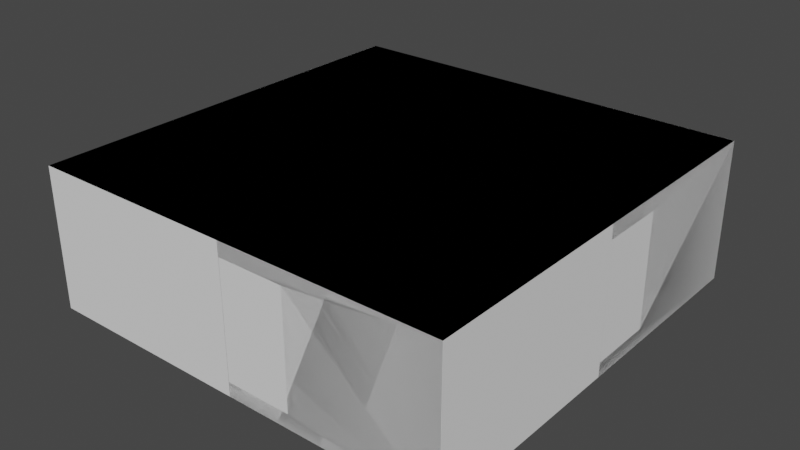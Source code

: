 # Source: tile.blend  (saved by Blender 2.93.20; exported with 4.5.12 LTS)
import bpy
from mathutils import Matrix  # noqa: F401  (used for matrix-valued properties, if any)

bpy.ops.wm.read_factory_settings(use_empty=True)
scene = bpy.context.scene
scene.name = 'Scene'

# ---- collections
col_collection = bpy.data.collections.new('Collection'); scene.collection.children.link(col_collection)

# ---- world
world_world = bpy.data.worlds.new('World'); scene.world = world_world
world_world.use_nodes = True; world_world.node_tree.nodes.clear()
_N = world_world.node_tree.nodes; _L = world_world.node_tree.links
n0 = _N.new('ShaderNodeOutputWorld'); n0.name = 'World Output'; n0.location = (300, 300)
n1 = _N.new('ShaderNodeBackground'); n1.name = 'Background'; n1.location = (10, 300)
n1.inputs[0].default_value = (0.05088, 0.05088, 0.05088, 1.0)
_L.new(n1.outputs[0], n0.inputs[0])
n0.is_active_output = True
world_world.color = (0.05088, 0.05088, 0.05088)
world_world.use_sun_shadow = False
world_world.sun_shadow_jitter_overblur = 0.0

# ---- meshes
me_cube = bpy.data.meshes.new('Cube')
me_cube.from_pydata([(-1.0, -1.0, -1.0), (-1.0, -1.0, 1.0), (-1.0, 1.0, -1.0), (-1.0, 1.0, 1.0), (1.0, -1.0, -1.0), (1.0, -1.0, 1.0), (1.0, 1.0, -1.0), (1.0, 1.0, 1.0), (-0.9333, -0.9333, -0.8), (-0.9333, -0.9333, 0.8), (-0.9333, 0.9333, -0.8), (-0.9333, 0.9333, 0.8), (0.9333, -0.9333, -0.8), (0.9333, -0.9333, 0.8), (0.9333, 0.9333, -0.8), (0.9333, 0.9333, 0.8), (0.3111, 0.9333, -0.8), (-0.3111, 0.9333, -0.8), (-0.3111, 0.9333, 0.8), (0.3111, 0.9333, 0.8), (-0.3111, -0.9333, -0.8), (0.3111, -0.9333, -0.8), (0.3111, -0.9333, 0.8), (-0.3111, -0.9333, 0.8), (-0.9333, 0.3111, -0.8), (-0.9333, -0.3111, -0.8), (-0.9333, -0.3111, 0.8), (-0.9333, 0.3111, 0.8), (0.9333, -0.3111, -0.8), (0.9333, 0.3111, -0.8), (0.9333, 0.3111, 0.8), (0.9333, -0.3111, 0.8), (0.3111, 0.3111, 0.8), (0.3111, -0.3111, 0.8), (-0.3111, 0.3111, 0.8), (-0.3111, -0.3111, 0.8), (-0.3111, 0.3111, -0.8), (-0.3111, -0.3111, -0.8), (0.3111, 0.3111, -0.8), (0.3111, -0.3111, -0.8), (0.3111, 1.0, 0.8), (-0.3111, 1.0, 0.8), (-0.3111, 1.0, -0.8), (0.3111, 1.0, -0.8)], [], [(0, 1, 3, 2), (2, 3, 7, 6, 43, 40, 41, 42), (6, 2, 42, 43), (6, 7, 5, 4), (4, 5, 1, 0), (2, 6, 4, 0), (7, 3, 1, 5), (24, 10, 11, 27), (16, 14, 15, 19), (28, 12, 13, 31), (20, 8, 9, 23), (39, 21, 12, 28), (35, 23, 9, 26), (31, 13, 22, 33), (33, 22, 23, 35), (25, 8, 20, 37), (37, 20, 21, 39), (12, 21, 22, 13), (21, 20, 23, 22), (10, 17, 18, 11), (16, 19, 40, 43), (17, 36, 38, 16), (36, 37, 39, 38), (10, 24, 36, 17), (24, 25, 37, 36), (19, 32, 34, 18), (32, 33, 35, 34), (15, 30, 32, 19), (30, 31, 33, 32), (18, 34, 27, 11), (34, 35, 26, 27), (16, 38, 29, 14), (38, 39, 28, 29), (14, 29, 30, 15), (29, 28, 31, 30), (8, 25, 26, 9), (25, 24, 27, 26), (19, 18, 41, 40), (18, 17, 42, 41), (42, 17, 16, 43)])
_uv = me_cube.uv_layers.new(name='UVMap')
_uv.uv.foreach_set('vector', [0.5357, 0.2679, 0.5357, 0.5357, 0.2679, 0.5357, 0.2679, 0.2679, 0.2679, 0.0, 0.2679, 0.2679, 0.0, 0.2679, 0.0, 0.0, 0.09226, 0.02679, 0.09226, 0.2411, 0.1756, 0.2411, 0.1756, 0.02679, 0.0, 0.0, 0.2679, 0.0, 0.1756, 0.02679, 0.09226, 0.02679, 0.5357, 0.0, 0.5357, 0.2679, 0.2679, 0.2679, 0.2679, 0.0, 0.2679, 0.2679, 0.2679, 0.5357, 0.0, 0.5357, 0.0, 0.2679, 0.2679, 0.5357, 0.2679, 0.8036, 0.0, 0.8036, 0.0, 0.5357, 0.8036, 0.0, 0.8036, 0.2679, 0.5357, 0.2679, 0.5357, 0.0, 1.0, 0.4345, 1.0, 0.5179, 0.7857, 0.5179, 0.7857, 0.4345, 0.8036, 0.0, 0.8869, 0.0, 0.8869, 0.2143, 0.8036, 0.2143, 1.0, 0.6935, 1.0, 0.7768, 0.7857, 0.7768, 0.7857, 0.6935, 0.4821, 0.7024, 0.4821, 0.7857, 0.2679, 0.7857, 0.2679, 0.7024, 0.619, 0.7024, 0.619, 0.7857, 0.5357, 0.7857, 0.5357, 0.7024, 0.619, 0.4435, 0.619, 0.5268, 0.5357, 0.5268, 0.5357, 0.4435, 0.7857, 0.4435, 0.7857, 0.5268, 0.7024, 0.5268, 0.7024, 0.4435, 0.7024, 0.4435, 0.7024, 0.5268, 0.619, 0.5268, 0.619, 0.4435, 0.7857, 0.7024, 0.7857, 0.7857, 0.7024, 0.7857, 0.7024, 0.7024, 0.7024, 0.7024, 0.7024, 0.7857, 0.619, 0.7857, 0.619, 0.7024, 0.4821, 0.5357, 0.4821, 0.619, 0.2679, 0.619, 0.2679, 0.5357, 0.4821, 0.619, 0.4821, 0.7024, 0.2679, 0.7024, 0.2679, 0.619, 0.8869, 0.0, 0.9702, 0.0, 0.9702, 0.2143, 0.8869, 0.2143, 0.5, 0.5357, 0.5, 0.75, 0.4911, 0.75, 0.4911, 0.5357, 0.7024, 0.5357, 0.7024, 0.619, 0.619, 0.619, 0.619, 0.5357, 0.7024, 0.619, 0.7024, 0.7024, 0.619, 0.7024, 0.619, 0.619, 0.7857, 0.5357, 0.7857, 0.619, 0.7024, 0.619, 0.7024, 0.5357, 0.7857, 0.619, 0.7857, 0.7024, 0.7024, 0.7024, 0.7024, 0.619, 0.7024, 0.2768, 0.7024, 0.3601, 0.619, 0.3601, 0.619, 0.2768, 0.7024, 0.3601, 0.7024, 0.4435, 0.619, 0.4435, 0.619, 0.3601, 0.7857, 0.2768, 0.7857, 0.3601, 0.7024, 0.3601, 0.7024, 0.2768, 0.7857, 0.3601, 0.7857, 0.4435, 0.7024, 0.4435, 0.7024, 0.3601, 0.619, 0.2768, 0.619, 0.3601, 0.5357, 0.3601, 0.5357, 0.2768, 0.619, 0.3601, 0.619, 0.4435, 0.5357, 0.4435, 0.5357, 0.3601, 0.619, 0.5357, 0.619, 0.619, 0.5357, 0.619, 0.5357, 0.5357, 0.619, 0.619, 0.619, 0.7024, 0.5357, 0.7024, 0.5357, 0.619, 1.0, 0.5268, 1.0, 0.6101, 0.7857, 0.6101, 0.7857, 0.5268, 1.0, 0.6101, 1.0, 0.6935, 0.7857, 0.6935, 0.7857, 0.6101, 1.0, 0.2679, 1.0, 0.3512, 0.7857, 0.3512, 0.7857, 0.2679, 1.0, 0.3512, 1.0, 0.4345, 0.7857, 0.4345, 0.7857, 0.3512, 0.7024, 0.2768, 0.619, 0.2768, 0.619, 0.2679, 0.7024, 0.2679, 0.4821, 0.75, 0.4821, 0.5357, 0.4911, 0.5357, 0.4911, 0.75, 0.7024, 0.5268, 0.7024, 0.5357, 0.619, 0.5357, 0.619, 0.5268])
me_cube.use_remesh_fix_poles = True
me_cube.use_remesh_preserve_attributes = False
me_cube.update()
me_cube_003 = bpy.data.meshes.new('Cube.003')
me_cube_003.from_pydata([(-1.0, -1.0, -1.0), (-1.0, -1.0, 1.0), (-1.0, 1.0, -1.0), (-1.0, 1.0, 1.0), (1.0, -1.0, -1.0), (1.0, -1.0, 1.0), (1.0, 1.0, -1.0), (1.0, 1.0, 1.0), (-0.9333, -0.9333, -0.8), (-0.9333, -0.9333, 0.8), (-0.9333, 0.9333, -0.8), (-0.9333, 0.9333, 0.8), (0.9333, -0.9333, -0.8), (0.9333, -0.9333, 0.8), (0.9333, 0.9333, -0.8), (0.9333, 0.9333, 0.8), (0.3111, 0.9333, -0.8), (-0.3111, 0.9333, -0.8), (-0.3111, 0.9333, 0.8), (0.3111, 0.9333, 0.8), (-0.3111, -0.9333, -0.8), (0.3111, -0.9333, -0.8), (0.3111, -0.9333, 0.8), (-0.3111, -0.9333, 0.8), (-0.9333, 0.3111, -0.8), (-0.9333, -0.3111, -0.8), (-0.9333, -0.3111, 0.8), (-0.9333, 0.3111, 0.8), (0.9333, -0.3111, -0.8), (0.9333, 0.3111, -0.8), (0.9333, 0.3111, 0.8), (0.9333, -0.3111, 0.8), (0.3111, 0.3111, 0.8), (0.3111, -0.3111, 0.8), (-0.3111, 0.3111, 0.8), (-0.3111, -0.3111, 0.8), (-0.3111, 0.3111, -0.8), (-0.3111, -0.3111, -0.8), (0.3111, 0.3111, -0.8), (0.3111, -0.3111, -0.8), (1.0, -0.3111, 0.8), (1.0, 0.3111, 0.8), (1.0, 0.3111, -0.8), (1.0, -0.3111, -0.8), (-0.3111, -1.0, 0.8), (0.3111, -1.0, 0.8), (-0.3111, -1.0, -0.8), (0.3111, -1.0, -0.8)], [], [(0, 1, 3, 2), (2, 3, 7, 6), (40, 5, 4, 6, 42, 43), (42, 6, 7, 5, 40, 41), (47, 4, 5, 1, 0, 46, 44, 45), (46, 0, 4, 47), (2, 6, 4, 0), (7, 3, 1, 5), (24, 10, 11, 27), (16, 14, 15, 19), (28, 12, 13, 31), (20, 8, 9, 23), (39, 21, 12, 28), (35, 23, 9, 26), (31, 13, 22, 33), (33, 22, 23, 35), (25, 8, 20, 37), (37, 20, 21, 39), (12, 21, 22, 13), (44, 23, 22, 45), (10, 17, 18, 11), (17, 16, 19, 18), (17, 36, 38, 16), (36, 37, 39, 38), (10, 24, 36, 17), (24, 25, 37, 36), (19, 32, 34, 18), (32, 33, 35, 34), (15, 30, 32, 19), (30, 31, 33, 32), (18, 34, 27, 11), (34, 35, 26, 27), (16, 38, 29, 14), (38, 39, 28, 29), (14, 29, 30, 15), (30, 29, 42, 41), (8, 25, 26, 9), (25, 24, 27, 26), (47, 21, 20, 46), (45, 22, 21, 47), (46, 20, 23, 44), (31, 30, 41, 40), (28, 31, 40, 43), (29, 28, 43, 42)])
_uv = me_cube_003.uv_layers.new(name='UVMap')
_uv.uv.foreach_set('vector', [0.5471, 0.2736, 0.5471, 0.5471, 0.2736, 0.5471, 0.2736, 0.2736, 0.2736, 0.0, 0.2736, 0.2736, 0.0, 0.2736, 0.0, 0.0, 0.3678, 0.2462, 0.2736, 0.2736, 0.2736, 0.0, 0.5471, 0.0, 0.4529, 0.02736, 0.3678, 0.02736, 0.4529, 0.02736, 0.5471, 0.0, 0.5471, 0.2736, 0.2736, 0.2736, 0.3678, 0.2462, 0.4529, 0.2462, 0.1793, 0.3009, 0.2736, 0.2736, 0.2736, 0.5471, 0.0, 0.5471, 0.0, 0.2736, 0.09422, 0.3009, 0.09422, 0.5198, 0.1793, 0.5198, 0.09422, 0.3009, 0.0, 0.2736, 0.2736, 0.2736, 0.1793, 0.3009, 0.2736, 0.5471, 0.2736, 0.8207, 0.0, 0.8207, 0.0, 0.5471, 0.8207, 0.0, 0.8207, 0.2736, 0.5471, 0.2736, 0.5471, 0.0, 0.9848, 0.7082, 0.9848, 0.7933, 0.766, 0.7933, 0.766, 0.7082, 0.766, 0.7082, 0.766, 0.7933, 0.5471, 0.7933, 0.5471, 0.7082, 0.9058, 0.0, 0.9909, 0.0, 0.9909, 0.2188, 0.9058, 0.2188, 0.8116, 0.2736, 0.8967, 0.2736, 0.8967, 0.4924, 0.8116, 0.4924, 0.4438, 0.7173, 0.5289, 0.7173, 0.5289, 0.8024, 0.4438, 0.8024, 0.7173, 0.4529, 0.8024, 0.4529, 0.8024, 0.538, 0.7173, 0.538, 0.7173, 0.2827, 0.8024, 0.2827, 0.8024, 0.3678, 0.7173, 0.3678, 0.7173, 0.3678, 0.8024, 0.3678, 0.8024, 0.4529, 0.7173, 0.4529, 0.4438, 0.5471, 0.5289, 0.5471, 0.5289, 0.6322, 0.4438, 0.6322, 0.4438, 0.6322, 0.5289, 0.6322, 0.5289, 0.7173, 0.4438, 0.7173, 0.8207, 0.0, 0.9058, 0.0, 0.9058, 0.2188, 0.8207, 0.2188, 0.8116, 0.4529, 0.8024, 0.4529, 0.8024, 0.3678, 0.8116, 0.3678, 0.766, 0.538, 0.766, 0.6231, 0.5471, 0.6231, 0.5471, 0.538, 0.766, 0.6231, 0.766, 0.7082, 0.5471, 0.7082, 0.5471, 0.6231, 0.2736, 0.6322, 0.3587, 0.6322, 0.3587, 0.7173, 0.2736, 0.7173, 0.3587, 0.6322, 0.4438, 0.6322, 0.4438, 0.7173, 0.3587, 0.7173, 0.2736, 0.5471, 0.3587, 0.5471, 0.3587, 0.6322, 0.2736, 0.6322, 0.3587, 0.5471, 0.4438, 0.5471, 0.4438, 0.6322, 0.3587, 0.6322, 0.5471, 0.3678, 0.6322, 0.3678, 0.6322, 0.4529, 0.5471, 0.4529, 0.6322, 0.3678, 0.7173, 0.3678, 0.7173, 0.4529, 0.6322, 0.4529, 0.5471, 0.2827, 0.6322, 0.2827, 0.6322, 0.3678, 0.5471, 0.3678, 0.6322, 0.2827, 0.7173, 0.2827, 0.7173, 0.3678, 0.6322, 0.3678, 0.5471, 0.4529, 0.6322, 0.4529, 0.6322, 0.538, 0.5471, 0.538, 0.6322, 0.4529, 0.7173, 0.4529, 0.7173, 0.538, 0.6322, 0.538, 0.2736, 0.7173, 0.3587, 0.7173, 0.3587, 0.8024, 0.2736, 0.8024, 0.3587, 0.7173, 0.4438, 0.7173, 0.4438, 0.8024, 0.3587, 0.8024, 0.8967, 0.2736, 0.9818, 0.2736, 0.9818, 0.4924, 0.8967, 0.4924, 0.9909, 0.2188, 0.9909, 0.0, 1.0, 0.0, 1.0, 0.2188, 0.9848, 0.538, 0.9848, 0.6231, 0.766, 0.6231, 0.766, 0.538, 0.9848, 0.6231, 0.9848, 0.7082, 0.766, 0.7082, 0.766, 0.6231, 0.538, 0.7173, 0.5289, 0.7173, 0.5289, 0.6322, 0.538, 0.6322, 0.9909, 0.4924, 0.9818, 0.4924, 0.9818, 0.2736, 0.9909, 0.2736, 0.9848, 0.538, 0.9939, 0.538, 0.9939, 0.7568, 0.9848, 0.7568, 0.7173, 0.2827, 0.6322, 0.2827, 0.6322, 0.2736, 0.7173, 0.2736, 0.9939, 0.7568, 0.9939, 0.9757, 0.9848, 0.9757, 0.9848, 0.7568, 0.3587, 0.8024, 0.4438, 0.8024, 0.4438, 0.8116, 0.3587, 0.8116])
me_cube_003.use_remesh_fix_poles = True
me_cube_003.use_remesh_preserve_attributes = False
me_cube_003.update()
me_cube_005 = bpy.data.meshes.new('Cube.005')
me_cube_005.from_pydata([(-1.0, -1.0, -1.0), (-1.0, -1.0, 1.0), (-1.0, 1.0, -1.0), (-1.0, 1.0, 1.0), (1.0, -1.0, -1.0), (1.0, -1.0, 1.0), (1.0, 1.0, -1.0), (1.0, 1.0, 1.0), (-0.9333, -0.9333, -0.8), (-0.9333, -0.9333, 0.8), (-0.9333, 0.9333, -0.8), (-0.9333, 0.9333, 0.8), (0.9333, -0.9333, -0.8), (0.9333, -0.9333, 0.8), (0.9333, 0.9333, -0.8), (0.9333, 0.9333, 0.8), (0.3111, 0.9333, -0.8), (-0.3111, 0.9333, -0.8), (-0.3111, 0.9333, 0.8), (0.3111, 0.9333, 0.8), (-0.3111, -0.9333, -0.8), (0.3111, -0.9333, -0.8), (0.3111, -0.9333, 0.8), (-0.3111, -0.9333, 0.8), (-0.9333, 0.3111, -0.8), (-0.9333, -0.3111, -0.8), (-0.9333, -0.3111, 0.8), (-0.9333, 0.3111, 0.8), (0.9333, -0.3111, -0.8), (0.9333, 0.3111, -0.8), (0.9333, 0.3111, 0.8), (0.9333, -0.3111, 0.8), (0.3111, 0.3111, 0.8), (0.3111, -0.3111, 0.8), (-0.3111, 0.3111, 0.8), (-0.3111, -0.3111, 0.8), (-0.3111, 0.3111, -0.8), (-0.3111, -0.3111, -0.8), (0.3111, 0.3111, -0.8), (0.3111, -0.3111, -0.8), (-1.0, 0.3111, 0.8), (-1.0, -0.3111, 0.8), (-1.0, -0.3111, -0.8), (-1.0, 0.3111, -0.8), (1.0, -0.3111, 0.8), (1.0, 0.3111, 0.8), (1.0, 0.3111, -0.8), (1.0, -0.3111, -0.8)], [], [(40, 3, 2, 0, 42, 43), (0, 1, 3, 40, 41, 42), (2, 3, 7, 6), (44, 5, 4, 6, 46, 47), (46, 6, 7, 5, 44, 45), (4, 5, 1, 0), (2, 6, 4, 0), (7, 3, 1, 5), (24, 10, 11, 27), (16, 14, 15, 19), (28, 12, 13, 31), (20, 8, 9, 23), (39, 21, 12, 28), (35, 23, 9, 26), (31, 13, 22, 33), (33, 22, 23, 35), (25, 8, 20, 37), (37, 20, 21, 39), (12, 21, 22, 13), (21, 20, 23, 22), (10, 17, 18, 11), (17, 16, 19, 18), (17, 36, 38, 16), (36, 37, 39, 38), (10, 24, 36, 17), (24, 25, 37, 36), (19, 32, 34, 18), (32, 33, 35, 34), (15, 30, 32, 19), (30, 31, 33, 32), (18, 34, 27, 11), (34, 35, 26, 27), (16, 38, 29, 14), (38, 39, 28, 29), (14, 29, 30, 15), (30, 29, 46, 45), (8, 25, 26, 9), (41, 26, 25, 42), (43, 24, 27, 40), (40, 27, 26, 41), (42, 25, 24, 43), (31, 30, 45, 44), (28, 31, 44, 47), (29, 28, 47, 46)])
_uv = me_cube_005.uv_layers.new(name='UVMap')
_uv.uv.foreach_set('vector', [0.3712, 0.5245, 0.2761, 0.5521, 0.2761, 0.2761, 0.5521, 0.2761, 0.4571, 0.3037, 0.3712, 0.3037, 0.5521, 0.2761, 0.5521, 0.5521, 0.2761, 0.5521, 0.3712, 0.5245, 0.4571, 0.5245, 0.4571, 0.3037, 0.2761, 0.0, 0.2761, 0.2761, 0.0, 0.2761, 0.0, 0.0, 0.3712, 0.2485, 0.2761, 0.2761, 0.2761, 0.0, 0.5521, 0.0, 0.4571, 0.02761, 0.3712, 0.02761, 0.4571, 0.02761, 0.5521, 0.0, 0.5521, 0.2761, 0.2761, 0.2761, 0.3712, 0.2485, 0.4571, 0.2485, 0.2761, 0.2761, 0.2761, 0.5521, 0.0, 0.5521, 0.0, 0.2761, 0.8282, 0.0, 0.8282, 0.2761, 0.5521, 0.2761, 0.5521, 0.0, 0.2761, 0.5521, 0.2761, 0.8282, 0.0, 0.8282, 0.0, 0.5521, 0.8957, 0.2761, 0.9816, 0.2761, 0.9816, 0.4969, 0.8957, 0.4969, 0.7546, 0.7239, 0.7546, 0.8098, 0.5337, 0.8098, 0.5337, 0.7239, 0.9141, 0.0, 1.0, 0.0, 1.0, 0.2209, 0.9141, 0.2209, 0.9755, 0.7239, 0.9755, 0.8098, 0.7546, 0.8098, 0.7546, 0.7239, 0.7239, 0.4571, 0.8098, 0.4571, 0.8098, 0.5429, 0.7239, 0.5429, 0.4479, 0.7331, 0.5337, 0.7331, 0.5337, 0.819, 0.4479, 0.819, 0.4479, 0.5613, 0.5337, 0.5613, 0.5337, 0.6472, 0.4479, 0.6472, 0.4479, 0.6472, 0.5337, 0.6472, 0.5337, 0.7331, 0.4479, 0.7331, 0.7239, 0.2853, 0.8098, 0.2853, 0.8098, 0.3712, 0.7239, 0.3712, 0.7239, 0.3712, 0.8098, 0.3712, 0.8098, 0.4571, 0.7239, 0.4571, 0.9755, 0.5521, 0.9755, 0.638, 0.7546, 0.638, 0.7546, 0.5521, 0.9755, 0.638, 0.9755, 0.7239, 0.7546, 0.7239, 0.7546, 0.638, 0.7546, 0.5521, 0.7546, 0.638, 0.5337, 0.638, 0.5337, 0.5521, 0.7546, 0.638, 0.7546, 0.7239, 0.5337, 0.7239, 0.5337, 0.638, 0.5521, 0.3712, 0.638, 0.3712, 0.638, 0.4571, 0.5521, 0.4571, 0.638, 0.3712, 0.7239, 0.3712, 0.7239, 0.4571, 0.638, 0.4571, 0.5521, 0.2853, 0.638, 0.2853, 0.638, 0.3712, 0.5521, 0.3712, 0.638, 0.2853, 0.7239, 0.2853, 0.7239, 0.3712, 0.638, 0.3712, 0.2761, 0.6472, 0.362, 0.6472, 0.362, 0.7331, 0.2761, 0.7331, 0.362, 0.6472, 0.4479, 0.6472, 0.4479, 0.7331, 0.362, 0.7331, 0.2761, 0.5613, 0.362, 0.5613, 0.362, 0.6472, 0.2761, 0.6472, 0.362, 0.5613, 0.4479, 0.5613, 0.4479, 0.6472, 0.362, 0.6472, 0.2761, 0.7331, 0.362, 0.7331, 0.362, 0.819, 0.2761, 0.819, 0.362, 0.7331, 0.4479, 0.7331, 0.4479, 0.819, 0.362, 0.819, 0.5521, 0.4571, 0.638, 0.4571, 0.638, 0.5429, 0.5521, 0.5429, 0.638, 0.4571, 0.7239, 0.4571, 0.7239, 0.5429, 0.638, 0.5429, 0.8282, 0.0, 0.9141, 0.0, 0.9141, 0.2209, 0.8282, 0.2209, 0.9755, 0.9939, 0.9755, 0.773, 0.9847, 0.773, 0.9847, 0.9939, 0.8098, 0.2761, 0.8957, 0.2761, 0.8957, 0.4969, 0.8098, 0.4969, 0.9847, 0.773, 0.9755, 0.773, 0.9755, 0.5521, 0.9847, 0.5521, 0.9816, 0.2761, 0.9908, 0.2761, 0.9908, 0.4969, 0.9816, 0.4969, 0.362, 0.8282, 0.362, 0.819, 0.4479, 0.819, 0.4479, 0.8282, 0.7239, 0.2761, 0.7239, 0.2853, 0.638, 0.2853, 0.638, 0.2761, 0.4479, 0.5613, 0.362, 0.5613, 0.362, 0.5521, 0.4479, 0.5521, 0.9939, 0.5521, 0.9939, 0.773, 0.9847, 0.773, 0.9847, 0.5521, 0.638, 0.5429, 0.7239, 0.5429, 0.7239, 0.5521, 0.638, 0.5521])
me_cube_005.use_remesh_fix_poles = True
me_cube_005.use_remesh_preserve_attributes = False
me_cube_005.update()
me_cube_012 = bpy.data.meshes.new('Cube.012')
me_cube_012.from_pydata([(-1.0, -1.0, -1.0), (-1.0, -1.0, 1.0), (-1.0, 1.0, -1.0), (-1.0, 1.0, 1.0), (1.0, -1.0, -1.0), (1.0, -1.0, 1.0), (1.0, 1.0, -1.0), (1.0, 1.0, 1.0), (-0.9333, -0.9333, -0.8), (-0.9333, -0.9333, 0.8), (-0.9333, 0.9333, -0.8), (-0.9333, 0.9333, 0.8), (0.9333, -0.9333, -0.8), (0.9333, -0.9333, 0.8), (0.9333, 0.9333, -0.8), (0.9333, 0.9333, 0.8), (0.3111, 0.9333, -0.8), (-0.3111, 0.9333, -0.8), (-0.3111, 0.9333, 0.8), (0.3111, 0.9333, 0.8), (-0.3111, -0.9333, -0.8), (0.3111, -0.9333, -0.8), (0.3111, -0.9333, 0.8), (-0.3111, -0.9333, 0.8), (-0.9333, 0.3111, -0.8), (-0.9333, -0.3111, -0.8), (-0.9333, -0.3111, 0.8), (-0.9333, 0.3111, 0.8), (0.9333, -0.3111, -0.8), (0.9333, 0.3111, -0.8), (0.9333, 0.3111, 0.8), (0.9333, -0.3111, 0.8), (0.3111, 0.3111, 0.8), (0.3111, -0.3111, 0.8), (-0.3111, 0.3111, 0.8), (-0.3111, -0.3111, 0.8), (-0.3111, 0.3111, -0.8), (-0.3111, -0.3111, -0.8), (0.3111, 0.3111, -0.8), (0.3111, -0.3111, -0.8), (-1.0, 0.3111, 0.8), (-1.0, -0.3111, 0.8), (-1.0, -0.3111, -0.8), (-1.0, 0.3111, -0.8), (0.3111, 1.0, 0.8), (-0.3111, 1.0, 0.8), (-0.3111, 1.0, -0.8), (0.3111, 1.0, -0.8), (1.0, -0.3111, 0.8), (1.0, 0.3111, 0.8), (1.0, 0.3111, -0.8), (1.0, -0.3111, -0.8)], [], [(40, 3, 2, 0, 42, 43), (0, 1, 3, 40, 41, 42), (2, 3, 7, 6, 47, 44, 45, 46), (6, 2, 46, 47), (48, 5, 4, 6, 50, 51), (50, 6, 7, 5, 48, 49), (4, 5, 1, 0), (2, 6, 4, 0), (7, 3, 1, 5), (24, 10, 11, 27), (16, 14, 15, 19), (28, 12, 13, 31), (20, 8, 9, 23), (39, 21, 12, 28), (35, 23, 9, 26), (31, 13, 22, 33), (33, 22, 23, 35), (25, 8, 20, 37), (37, 20, 21, 39), (12, 21, 22, 13), (21, 20, 23, 22), (10, 17, 18, 11), (19, 18, 45, 44), (17, 36, 38, 16), (36, 37, 39, 38), (10, 24, 36, 17), (24, 25, 37, 36), (19, 32, 34, 18), (32, 33, 35, 34), (15, 30, 32, 19), (30, 31, 33, 32), (18, 34, 27, 11), (34, 35, 26, 27), (16, 38, 29, 14), (38, 39, 28, 29), (14, 29, 30, 15), (31, 30, 49, 48), (8, 25, 26, 9), (43, 24, 27, 40), (40, 27, 26, 41), (42, 25, 24, 43), (41, 26, 25, 42), (18, 17, 46, 45), (46, 17, 16, 47), (16, 19, 44, 47), (28, 31, 48, 51), (29, 28, 51, 50), (30, 29, 50, 49)])
_uv = me_cube_012.uv_layers.new(name='UVMap')
_uv.uv.foreach_set('vector', [0.3735, 0.5278, 0.2778, 0.5556, 0.2778, 0.2778, 0.5556, 0.2778, 0.4599, 0.3056, 0.3735, 0.3056, 0.5556, 0.2778, 0.5556, 0.5556, 0.2778, 0.5556, 0.3735, 0.5278, 0.4599, 0.5278, 0.4599, 0.3056, 0.2778, 0.0, 0.2778, 0.2778, 0.0, 0.2778, 0.0, 0.0, 0.09568, 0.02778, 0.09568, 0.25, 0.1821, 0.25, 0.1821, 0.02778, 0.0, 0.0, 0.2778, 0.0, 0.1821, 0.02778, 0.09568, 0.02778, 0.3735, 0.25, 0.2778, 0.2778, 0.2778, 0.0, 0.5556, 0.0, 0.4599, 0.02778, 0.3735, 0.02778, 0.4599, 0.02778, 0.5556, 0.0, 0.5556, 0.2778, 0.2778, 0.2778, 0.3735, 0.25, 0.4599, 0.25, 0.2778, 0.2778, 0.2778, 0.5556, 0.0, 0.5556, 0.0, 0.2778, 0.2778, 0.5556, 0.2778, 0.8333, 0.0, 0.8333, 0.0, 0.5556, 0.8333, 0.0, 0.8333, 0.2778, 0.5556, 0.2778, 0.5556, 0.0, 0.9105, 0.2778, 0.9969, 0.2778, 0.9969, 0.5, 0.9105, 0.5, 0.7685, 0.5556, 0.8549, 0.5556, 0.8549, 0.7778, 0.7685, 0.7778, 0.7685, 0.7778, 0.8549, 0.7778, 0.8549, 1.0, 0.7685, 1.0, 0.7685, 0.7284, 0.7685, 0.8148, 0.5463, 0.8148, 0.5463, 0.7284, 0.4599, 0.7377, 0.5463, 0.7377, 0.5463, 0.8241, 0.4599, 0.8241, 0.7377, 0.4599, 0.8241, 0.4599, 0.8241, 0.5463, 0.7377, 0.5463, 0.7377, 0.287, 0.8241, 0.287, 0.8241, 0.3735, 0.7377, 0.3735, 0.7377, 0.3735, 0.8241, 0.3735, 0.8241, 0.4599, 0.7377, 0.4599, 0.4599, 0.5648, 0.5463, 0.5648, 0.5463, 0.6512, 0.4599, 0.6512, 0.4599, 0.6512, 0.5463, 0.6512, 0.5463, 0.7377, 0.4599, 0.7377, 0.7685, 0.5556, 0.7685, 0.642, 0.5463, 0.642, 0.5463, 0.5556, 0.7685, 0.642, 0.7685, 0.7284, 0.5463, 0.7284, 0.5463, 0.642, 0.8241, 0.2778, 0.9105, 0.2778, 0.9105, 0.5, 0.8241, 0.5, 0.5648, 0.3735, 0.5648, 0.4599, 0.5556, 0.4599, 0.5556, 0.3735, 0.287, 0.6512, 0.3735, 0.6512, 0.3735, 0.7377, 0.287, 0.7377, 0.3735, 0.6512, 0.4599, 0.6512, 0.4599, 0.7377, 0.3735, 0.7377, 0.287, 0.5648, 0.3735, 0.5648, 0.3735, 0.6512, 0.287, 0.6512, 0.3735, 0.5648, 0.4599, 0.5648, 0.4599, 0.6512, 0.3735, 0.6512, 0.5648, 0.3735, 0.6512, 0.3735, 0.6512, 0.4599, 0.5648, 0.4599, 0.6512, 0.3735, 0.7377, 0.3735, 0.7377, 0.4599, 0.6512, 0.4599, 0.5648, 0.287, 0.6512, 0.287, 0.6512, 0.3735, 0.5648, 0.3735, 0.6512, 0.287, 0.7377, 0.287, 0.7377, 0.3735, 0.6512, 0.3735, 0.5648, 0.4599, 0.6512, 0.4599, 0.6512, 0.5463, 0.5648, 0.5463, 0.6512, 0.4599, 0.7377, 0.4599, 0.7377, 0.5463, 0.6512, 0.5463, 0.287, 0.7377, 0.3735, 0.7377, 0.3735, 0.8241, 0.287, 0.8241, 0.3735, 0.7377, 0.4599, 0.7377, 0.4599, 0.8241, 0.3735, 0.8241, 0.8549, 0.5556, 0.9414, 0.5556, 0.9414, 0.7778, 0.8549, 0.7778, 0.7377, 0.287, 0.6512, 0.287, 0.6512, 0.2778, 0.7377, 0.2778, 0.8333, 0.0, 0.9198, 0.0, 0.9198, 0.2222, 0.8333, 0.2222, 0.9414, 0.5556, 0.9506, 0.5556, 0.9506, 0.7778, 0.9414, 0.7778, 0.6512, 0.5556, 0.6512, 0.5463, 0.7377, 0.5463, 0.7377, 0.5556, 0.4599, 0.5556, 0.4599, 0.5648, 0.3735, 0.5648, 0.3735, 0.5556, 0.929, 0.2222, 0.9198, 0.2222, 0.9198, 0.0, 0.929, 0.0, 0.9506, 0.7778, 0.9506, 0.5556, 0.9599, 0.5556, 0.9599, 0.7778, 0.2778, 0.6512, 0.287, 0.6512, 0.287, 0.7377, 0.2778, 0.7377, 0.9568, 0.0, 0.9568, 0.2222, 0.9475, 0.2222, 0.9475, 0.0, 0.9475, 0.0, 0.9475, 0.2222, 0.9383, 0.2222, 0.9383, 0.0, 0.3735, 0.8241, 0.4599, 0.8241, 0.4599, 0.8333, 0.3735, 0.8333, 0.929, 0.2222, 0.929, 0.0, 0.9383, 0.0, 0.9383, 0.2222])
me_cube_012.use_remesh_fix_poles = True
me_cube_012.use_remesh_preserve_attributes = False
me_cube_012.update()

# ---- objects
ob_oneways = bpy.data.objects.new('OneWays', me_cube)
ob_twoways = bpy.data.objects.new('TwoWays', me_cube_003)
ob_coridor = bpy.data.objects.new('Coridor', me_cube_005)
ob_threeways = bpy.data.objects.new('ThreeWays', me_cube_012)

# ---- transforms, parenting, visibility, modifiers, constraints
ob_oneways.location = (0.0, 0.0, 0.0)
ob_oneways.rotation_euler = (0.0, -0.0, -1.571)
ob_oneways.scale = (15.0, 15.0, 5.0)
ob_twoways.location = (0.0, 0.0, 0.0)
ob_twoways.rotation_euler = (0.0, 0.0, -1.571)
ob_twoways.scale = (15.0, 15.0, 5.0)
ob_coridor.location = (0.0, 0.0, 0.0)
ob_coridor.scale = (15.0, 15.0, 5.0)
ob_threeways.location = (0.0, 0.0, 0.0)
ob_threeways.rotation_euler = (0.0, -0.0, 1.571)
ob_threeways.scale = (15.0, 15.0, 5.0)

# ---- collection membership
col_collection.objects.link(ob_oneways)
col_collection.objects.link(ob_twoways)
col_collection.objects.link(ob_coridor)
col_collection.objects.link(ob_threeways)

# ---- scene / render settings (as saved in the file)
scene.frame_start = 1; scene.frame_end = 250; scene.frame_set(0)
scene.render.engine = 'BLENDER_EEVEE_NEXT'
scene.cycles.use_denoising = False
scene.cycles.samples = 128
scene.cycles.sampling_pattern = 'TABULATED_SOBOL'
scene.cycles.use_adaptive_sampling = False
scene.cycles.use_light_tree = False
scene.view_settings.view_transform = 'Filmic'
bpy.context.view_layer.update()

# ---- added for rendering (the .blend has no active camera and no usable light): camera, sun
cam_auto = bpy.data.cameras.new('AutoCamera')
cam_auto.lens = 50.0
cam_auto.sensor_width = 36.0
cam_auto.clip_end = 1000.0
ob_auto_camera = bpy.data.objects.new('AutoCamera', cam_auto)
scene.collection.objects.link(ob_auto_camera)
ob_auto_camera.location = (40.3296, -48.3955, 32.2637)
ob_auto_camera.rotation_euler = (1.09748, -7.21219e-08, 0.694738)
scene.camera = ob_auto_camera
light_auto_sun = bpy.data.lights.new('AutoSun', 'SUN')
light_auto_sun.energy = 3.0
light_auto_sun.angle = 0.0523599
ob_auto_sun = bpy.data.objects.new('AutoSun', light_auto_sun)
scene.collection.objects.link(ob_auto_sun)
ob_auto_sun.rotation_euler = (0.872665, 0.174533, 0.523599)
bpy.context.view_layer.update()
